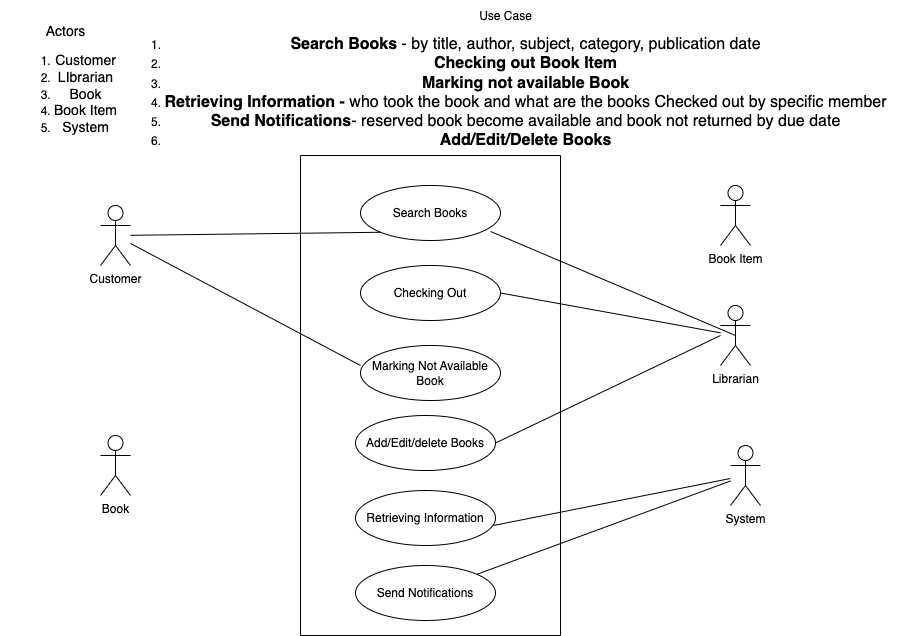

The diagram above was exported from draw.io. Its source (the exported page's mxGraphModel, read from the mxfile embedded in the PNG):
<mxGraphModel dx="948" dy="644" grid="1" gridSize="10" guides="1" tooltips="1" connect="1" arrows="1" fold="1" page="1" pageScale="1" pageWidth="850" pageHeight="1100" math="0" shadow="0">
  <root>
    <mxCell id="0" />
    <mxCell id="1" parent="0" />
    <mxCell id="dR4mb27IMWs3xX1AG5Au-1" value="&lt;font style=&quot;font-size: 14px;&quot;&gt;Actors&lt;/font&gt;&lt;div&gt;&lt;ol&gt;&lt;li&gt;&lt;font style=&quot;font-size: 14px;&quot;&gt;Customer&lt;/font&gt;&lt;/li&gt;&lt;li&gt;&lt;font style=&quot;font-size: 14px;&quot;&gt;LIbrarian&lt;/font&gt;&lt;/li&gt;&lt;li&gt;&lt;font style=&quot;font-size: 14px;&quot;&gt;Book&lt;/font&gt;&lt;/li&gt;&lt;li&gt;&lt;font style=&quot;font-size: 14px;&quot;&gt;Book Item&lt;/font&gt;&lt;/li&gt;&lt;li&gt;&lt;font style=&quot;font-size: 14px;&quot;&gt;System&lt;/font&gt;&lt;/li&gt;&lt;/ol&gt;&lt;/div&gt;" style="text;html=1;align=center;verticalAlign=middle;resizable=0;points=[];autosize=1;strokeColor=none;fillColor=none;" vertex="1" parent="1">
      <mxGeometry y="20" width="130" height="140" as="geometry" />
    </mxCell>
    <mxCell id="dR4mb27IMWs3xX1AG5Au-2" value="&lt;font style=&quot;font-size: 12px;&quot;&gt;Use Case&lt;/font&gt;&lt;div&gt;&lt;ol&gt;&lt;li&gt;&lt;font size=&quot;3&quot;&gt;&lt;font style=&quot;&quot;&gt;&lt;font style=&quot;&quot;&gt;&lt;b style=&quot;&quot;&gt;&lt;font style=&quot;&quot;&gt;Search Books&lt;/font&gt;&lt;/b&gt; &lt;/font&gt;-&amp;nbsp;&lt;/font&gt;&lt;font style=&quot;&quot;&gt;by title, author, subject, category, publication date&lt;/font&gt;&lt;/font&gt;&lt;/li&gt;&lt;li&gt;&lt;font size=&quot;3&quot; style=&quot;&quot;&gt;&lt;b style=&quot;&quot;&gt;Checking out Book Item&lt;/b&gt;&lt;/font&gt;&lt;/li&gt;&lt;li&gt;&lt;font size=&quot;3&quot; style=&quot;&quot;&gt;&lt;b style=&quot;&quot;&gt;Marking not available Book&lt;/b&gt;&lt;/font&gt;&lt;/li&gt;&lt;li&gt;&lt;font size=&quot;3&quot; style=&quot;&quot;&gt;&lt;b style=&quot;&quot;&gt;Retrieving Information - &lt;/b&gt;who took the book and&amp;nbsp;what are the books Checked out by specific member&lt;/font&gt;&lt;/li&gt;&lt;li&gt;&lt;font size=&quot;3&quot; style=&quot;&quot;&gt;&lt;b&gt;Send Notifications&lt;/b&gt;- reserved book become available and book not returned by due date&lt;/font&gt;&lt;/li&gt;&lt;li&gt;&lt;font size=&quot;3&quot; style=&quot;&quot;&gt;&lt;b&gt;Add/Edit/Delete Books&lt;/b&gt;&lt;/font&gt;&lt;/li&gt;&lt;/ol&gt;&lt;/div&gt;" style="text;html=1;align=center;verticalAlign=middle;resizable=0;points=[];autosize=1;strokeColor=none;fillColor=none;" vertex="1" parent="1">
      <mxGeometry x="110" y="5" width="790" height="170" as="geometry" />
    </mxCell>
    <mxCell id="dR4mb27IMWs3xX1AG5Au-3" value="" style="swimlane;startSize=0;" vertex="1" parent="1">
      <mxGeometry x="300" y="160" width="260" height="480" as="geometry" />
    </mxCell>
    <mxCell id="dR4mb27IMWs3xX1AG5Au-4" value="Search Books" style="ellipse;whiteSpace=wrap;html=1;" vertex="1" parent="dR4mb27IMWs3xX1AG5Au-3">
      <mxGeometry x="60" y="30" width="140" height="55" as="geometry" />
    </mxCell>
    <mxCell id="dR4mb27IMWs3xX1AG5Au-6" value="Checking Out" style="ellipse;whiteSpace=wrap;html=1;" vertex="1" parent="dR4mb27IMWs3xX1AG5Au-3">
      <mxGeometry x="60" y="110" width="140" height="55" as="geometry" />
    </mxCell>
    <mxCell id="dR4mb27IMWs3xX1AG5Au-5" value="Marking Not Available Book" style="ellipse;whiteSpace=wrap;html=1;" vertex="1" parent="dR4mb27IMWs3xX1AG5Au-3">
      <mxGeometry x="60" y="190" width="140" height="55" as="geometry" />
    </mxCell>
    <mxCell id="dR4mb27IMWs3xX1AG5Au-7" value="Retrieving Information" style="ellipse;whiteSpace=wrap;html=1;" vertex="1" parent="dR4mb27IMWs3xX1AG5Au-3">
      <mxGeometry x="55" y="335" width="140" height="55" as="geometry" />
    </mxCell>
    <mxCell id="dR4mb27IMWs3xX1AG5Au-8" value="Send Notifications" style="ellipse;whiteSpace=wrap;html=1;" vertex="1" parent="dR4mb27IMWs3xX1AG5Au-3">
      <mxGeometry x="55" y="410" width="140" height="55" as="geometry" />
    </mxCell>
    <mxCell id="dR4mb27IMWs3xX1AG5Au-21" value="Add/Edit/delete Books" style="ellipse;whiteSpace=wrap;html=1;" vertex="1" parent="dR4mb27IMWs3xX1AG5Au-3">
      <mxGeometry x="55" y="260" width="140" height="55" as="geometry" />
    </mxCell>
    <mxCell id="dR4mb27IMWs3xX1AG5Au-9" value="Customer" style="shape=umlActor;verticalLabelPosition=bottom;verticalAlign=top;html=1;" vertex="1" parent="1">
      <mxGeometry x="100" y="210" width="30" height="60" as="geometry" />
    </mxCell>
    <mxCell id="dR4mb27IMWs3xX1AG5Au-10" value="Book Item" style="shape=umlActor;verticalLabelPosition=bottom;verticalAlign=top;html=1;" vertex="1" parent="1">
      <mxGeometry x="720" y="190" width="30" height="60" as="geometry" />
    </mxCell>
    <mxCell id="dR4mb27IMWs3xX1AG5Au-11" value="Book" style="shape=umlActor;verticalLabelPosition=bottom;verticalAlign=top;html=1;" vertex="1" parent="1">
      <mxGeometry x="100" y="440" width="30" height="60" as="geometry" />
    </mxCell>
    <mxCell id="dR4mb27IMWs3xX1AG5Au-12" value="Librarian" style="shape=umlActor;verticalLabelPosition=bottom;verticalAlign=top;html=1;" vertex="1" parent="1">
      <mxGeometry x="720" y="310" width="30" height="60" as="geometry" />
    </mxCell>
    <mxCell id="dR4mb27IMWs3xX1AG5Au-13" value="System" style="shape=umlActor;verticalLabelPosition=bottom;verticalAlign=top;html=1;" vertex="1" parent="1">
      <mxGeometry x="730" y="450" width="30" height="60" as="geometry" />
    </mxCell>
    <mxCell id="dR4mb27IMWs3xX1AG5Au-14" value="" style="endArrow=none;html=1;rounded=0;entryX=0;entryY=1;entryDx=0;entryDy=0;" edge="1" parent="1" source="dR4mb27IMWs3xX1AG5Au-9" target="dR4mb27IMWs3xX1AG5Au-4">
      <mxGeometry relative="1" as="geometry">
        <mxPoint x="350" y="320" as="sourcePoint" />
        <mxPoint x="510" y="320" as="targetPoint" />
      </mxGeometry>
    </mxCell>
    <mxCell id="dR4mb27IMWs3xX1AG5Au-15" value="" style="endArrow=none;html=1;rounded=0;entryX=0;entryY=0.364;entryDx=0;entryDy=0;entryPerimeter=0;" edge="1" parent="1" source="dR4mb27IMWs3xX1AG5Au-9" target="dR4mb27IMWs3xX1AG5Au-5">
      <mxGeometry relative="1" as="geometry">
        <mxPoint x="350" y="320" as="sourcePoint" />
        <mxPoint x="510" y="320" as="targetPoint" />
      </mxGeometry>
    </mxCell>
    <mxCell id="dR4mb27IMWs3xX1AG5Au-16" value="" style="endArrow=none;html=1;rounded=0;exitX=0.5;exitY=0.5;exitDx=0;exitDy=0;exitPerimeter=0;entryX=0.929;entryY=0.836;entryDx=0;entryDy=0;entryPerimeter=0;" edge="1" parent="1" source="dR4mb27IMWs3xX1AG5Au-12" target="dR4mb27IMWs3xX1AG5Au-4">
      <mxGeometry relative="1" as="geometry">
        <mxPoint x="350" y="350" as="sourcePoint" />
        <mxPoint x="510" y="350" as="targetPoint" />
      </mxGeometry>
    </mxCell>
    <mxCell id="dR4mb27IMWs3xX1AG5Au-17" value="" style="endArrow=none;html=1;rounded=0;exitX=1;exitY=0.5;exitDx=0;exitDy=0;" edge="1" parent="1" source="dR4mb27IMWs3xX1AG5Au-6" target="dR4mb27IMWs3xX1AG5Au-12">
      <mxGeometry relative="1" as="geometry">
        <mxPoint x="350" y="350" as="sourcePoint" />
        <mxPoint x="510" y="350" as="targetPoint" />
      </mxGeometry>
    </mxCell>
    <mxCell id="dR4mb27IMWs3xX1AG5Au-18" value="" style="endArrow=none;html=1;rounded=0;exitX=1;exitY=0.5;exitDx=0;exitDy=0;" edge="1" parent="1" source="dR4mb27IMWs3xX1AG5Au-21">
      <mxGeometry relative="1" as="geometry">
        <mxPoint x="350" y="350" as="sourcePoint" />
        <mxPoint x="720" y="340" as="targetPoint" />
      </mxGeometry>
    </mxCell>
    <mxCell id="dR4mb27IMWs3xX1AG5Au-19" value="" style="endArrow=none;html=1;rounded=0;exitX=0.986;exitY=0.636;exitDx=0;exitDy=0;exitPerimeter=0;" edge="1" parent="1" source="dR4mb27IMWs3xX1AG5Au-7" target="dR4mb27IMWs3xX1AG5Au-13">
      <mxGeometry relative="1" as="geometry">
        <mxPoint x="350" y="350" as="sourcePoint" />
        <mxPoint x="510" y="350" as="targetPoint" />
      </mxGeometry>
    </mxCell>
    <mxCell id="dR4mb27IMWs3xX1AG5Au-20" value="" style="endArrow=none;html=1;rounded=0;" edge="1" parent="1" source="dR4mb27IMWs3xX1AG5Au-8" target="dR4mb27IMWs3xX1AG5Au-13">
      <mxGeometry relative="1" as="geometry">
        <mxPoint x="350" y="350" as="sourcePoint" />
        <mxPoint x="510" y="350" as="targetPoint" />
      </mxGeometry>
    </mxCell>
  </root>
</mxGraphModel>